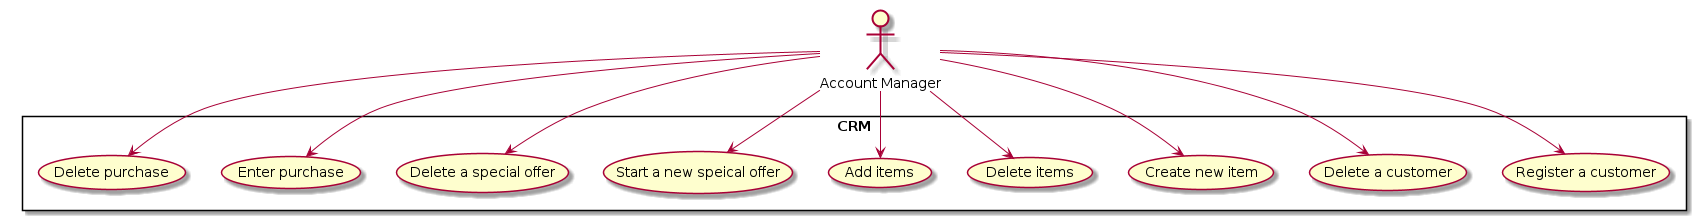

The diagram above was rendered by PlantUML. Its source (embedded in the PNG):
@startuml

:Account Manager: as AM

rectangle CRM {
    (Register a customer) as RC
    (Delete a customer) as DC
    (Create new item) as CI
    (Delete items) as DI
    (Add items) as AI
    (Start a new speical offer) as SS
    (Delete a special offer) as DS
    (Enter purchase) as EP
    (Delete purchase) as DP
}

AM --> RC
AM --> DC
AM --> CI
AM --> DI
AM --> AI
AM --> SS
AM --> DS
AM --> EP
AM --> DP
@enduml